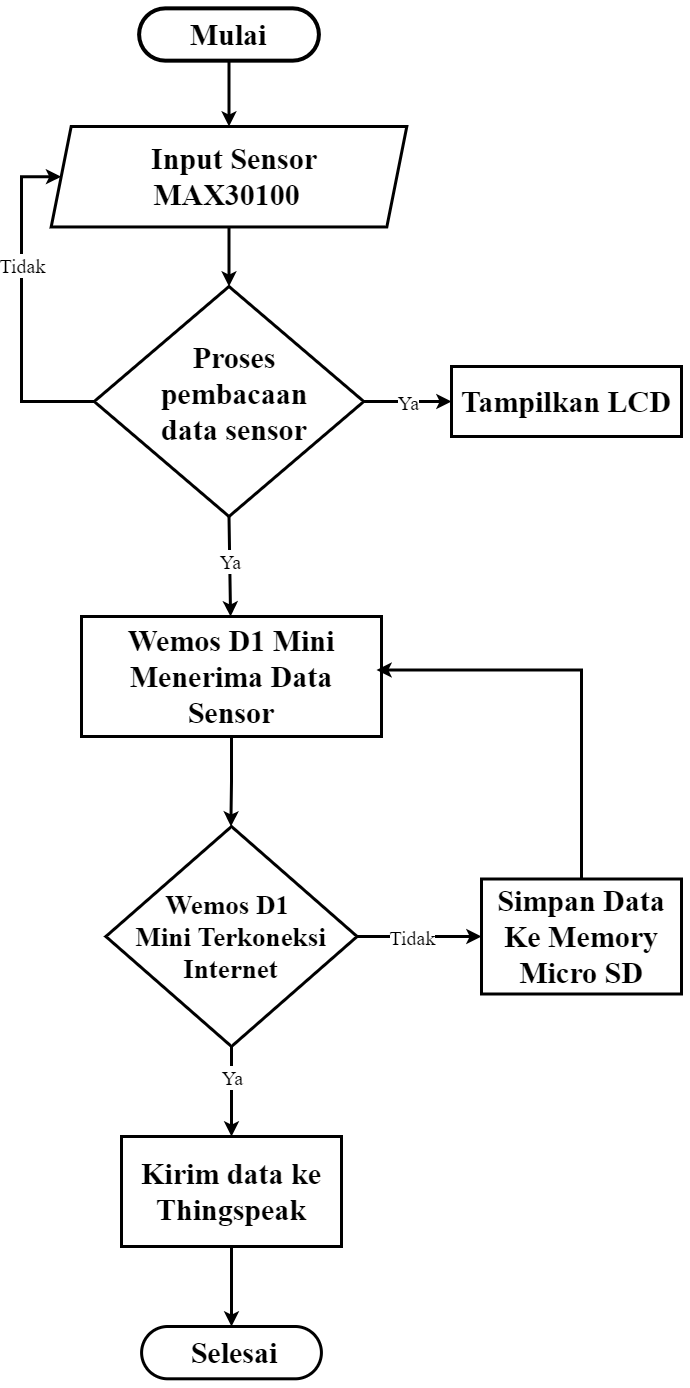

The diagram above was exported from draw.io. Its source (the exported page's mxGraphModel, read from the mxfile embedded in the PNG):
<mxGraphModel dx="1736" dy="868" grid="1" gridSize="10" guides="1" tooltips="1" connect="1" arrows="1" fold="1" page="1" pageScale="1" pageWidth="1100" pageHeight="850" background="#ffffff" math="0" shadow="0">
  <root>
    <mxCell id="0" />
    <mxCell id="1" parent="0" />
    <mxCell id="FzybplC7FBS5x1_zPJJF-13" style="edgeStyle=orthogonalEdgeStyle;rounded=0;orthogonalLoop=1;jettySize=auto;html=1;strokeWidth=3;" parent="1" source="FzybplC7FBS5x1_zPJJF-1" target="FzybplC7FBS5x1_zPJJF-10" edge="1">
      <mxGeometry relative="1" as="geometry" />
    </mxCell>
    <mxCell id="FzybplC7FBS5x1_zPJJF-3" style="edgeStyle=orthogonalEdgeStyle;rounded=0;orthogonalLoop=1;jettySize=auto;html=1;entryX=0.5;entryY=0;entryDx=0;entryDy=0;strokeWidth=3;" parent="1" source="FzybplC7FBS5x1_zPJJF-1" target="FzybplC7FBS5x1_zPJJF-2" edge="1">
      <mxGeometry relative="1" as="geometry" />
    </mxCell>
    <mxCell id="ea9GYQWUlkYXaG-T2_Eu-2" value="" style="rounded=1;whiteSpace=wrap;html=1;arcSize=50;strokeWidth=4;" parent="1" vertex="1">
      <mxGeometry x="397.59615384615387" y="21.85" width="179.8076923076923" height="52.307096774193546" as="geometry" />
    </mxCell>
    <mxCell id="ea9GYQWUlkYXaG-T2_Eu-3" value="" style="shape=parallelogram;perimeter=parallelogramPerimeter;whiteSpace=wrap;html=1;fixedSize=1;strokeWidth=3;" parent="1" vertex="1">
      <mxGeometry x="309.68" y="140" width="355.64" height="100.46" as="geometry" />
    </mxCell>
    <mxCell id="ea9GYQWUlkYXaG-T2_Eu-8" style="edgeStyle=orthogonalEdgeStyle;rounded=0;orthogonalLoop=1;jettySize=auto;html=1;strokeWidth=3;" parent="1" source="ea9GYQWUlkYXaG-T2_Eu-2" target="ea9GYQWUlkYXaG-T2_Eu-3" edge="1">
      <mxGeometry x="360" y="21.85" as="geometry" />
    </mxCell>
    <mxCell id="ea9GYQWUlkYXaG-T2_Eu-50" style="edgeStyle=orthogonalEdgeStyle;rounded=0;orthogonalLoop=1;jettySize=auto;html=1;exitX=0;exitY=0.5;exitDx=0;exitDy=0;entryX=0;entryY=0.5;entryDx=0;entryDy=0;strokeWidth=3;" parent="1" source="ea9GYQWUlkYXaG-T2_Eu-4" target="ea9GYQWUlkYXaG-T2_Eu-3" edge="1">
      <mxGeometry x="360" y="21.85" as="geometry">
        <mxPoint x="399.2307692307692" y="357.9230967741936" as="sourcePoint" />
        <mxPoint x="386.15384615384613" y="165.69451612903225" as="targetPoint" />
        <Array as="points">
          <mxPoint x="280" y="415" />
          <mxPoint x="280" y="190" />
        </Array>
      </mxGeometry>
    </mxCell>
    <mxCell id="ea9GYQWUlkYXaG-T2_Eu-55" value="&lt;font style=&quot;font-size: 20px&quot; face=&quot;Times New Roman&quot;&gt;Tidak&lt;/font&gt;" style="edgeLabel;html=1;align=center;verticalAlign=middle;resizable=0;points=[];" parent="ea9GYQWUlkYXaG-T2_Eu-50" vertex="1" connectable="0">
      <mxGeometry x="-0.0981" y="-2" relative="1" as="geometry">
        <mxPoint x="-2" y="-57.75999999999999" as="offset" />
      </mxGeometry>
    </mxCell>
    <mxCell id="FzybplC7FBS5x1_zPJJF-12" value="&lt;font style=&quot;font-size: 20px&quot; face=&quot;Times New Roman&quot;&gt;Tidak&lt;/font&gt;" style="edgeLabel;html=1;align=center;verticalAlign=middle;resizable=0;points=[];" parent="ea9GYQWUlkYXaG-T2_Eu-50" vertex="1" connectable="0">
      <mxGeometry x="-0.0981" y="-2" relative="1" as="geometry">
        <mxPoint x="388" y="614.28" as="offset" />
      </mxGeometry>
    </mxCell>
    <mxCell id="ea9GYQWUlkYXaG-T2_Eu-4" value="" style="rhombus;whiteSpace=wrap;html=1;strokeWidth=3;" parent="1" vertex="1">
      <mxGeometry x="352.71999999999997" y="300" width="269.57" height="230" as="geometry" />
    </mxCell>
    <mxCell id="ea9GYQWUlkYXaG-T2_Eu-9" style="edgeStyle=orthogonalEdgeStyle;rounded=0;orthogonalLoop=1;jettySize=auto;html=1;strokeWidth=3;" parent="1" source="ea9GYQWUlkYXaG-T2_Eu-3" target="ea9GYQWUlkYXaG-T2_Eu-4" edge="1">
      <mxGeometry x="360" y="21.85" as="geometry" />
    </mxCell>
    <mxCell id="ea9GYQWUlkYXaG-T2_Eu-5" value="&lt;h1&gt;&lt;font style=&quot;font-size: 30px&quot; face=&quot;Times New Roman&quot;&gt;Mulai&lt;/font&gt;&lt;/h1&gt;" style="text;html=1;strokeColor=none;fillColor=none;align=center;verticalAlign=middle;whiteSpace=wrap;rounded=0;" parent="1" vertex="1">
      <mxGeometry x="448.2692307692308" y="34.923741935483875" width="78.46153846153845" height="26.153548387096773" as="geometry" />
    </mxCell>
    <mxCell id="ea9GYQWUlkYXaG-T2_Eu-20" value="" style="rounded=0;whiteSpace=wrap;html=1;align=center;strokeWidth=3;" parent="1" vertex="1">
      <mxGeometry x="710" y="380" width="230" height="70" as="geometry" />
    </mxCell>
    <mxCell id="ea9GYQWUlkYXaG-T2_Eu-23" value="&lt;b&gt;&lt;font style=&quot;font-size: 30px&quot; face=&quot;Times New Roman&quot;&gt;Tampilkan LCD&lt;/font&gt;&lt;/b&gt;" style="text;html=1;strokeColor=none;fillColor=none;align=center;verticalAlign=middle;whiteSpace=wrap;rounded=0;" parent="1" vertex="1">
      <mxGeometry x="702.1200000000001" y="401.92" width="245.77" height="26.15" as="geometry" />
    </mxCell>
    <mxCell id="ea9GYQWUlkYXaG-T2_Eu-25" value="" style="rounded=0;whiteSpace=wrap;html=1;align=center;strokeWidth=3;" parent="1" vertex="1">
      <mxGeometry x="340" y="630" width="300" height="120" as="geometry" />
    </mxCell>
    <mxCell id="ea9GYQWUlkYXaG-T2_Eu-28" value="" style="endArrow=classic;html=1;entryX=0;entryY=0.5;entryDx=0;entryDy=0;strokeWidth=3;exitX=1;exitY=0.5;exitDx=0;exitDy=0;" parent="1" source="ea9GYQWUlkYXaG-T2_Eu-4" target="ea9GYQWUlkYXaG-T2_Eu-20" edge="1">
      <mxGeometry x="360" y="21.85" as="geometry">
        <mxPoint x="574.9584615384615" y="357.2692580645162" as="sourcePoint" />
        <mxPoint x="621.5384615384615" y="357.9230967741936" as="targetPoint" />
      </mxGeometry>
    </mxCell>
    <mxCell id="ea9GYQWUlkYXaG-T2_Eu-29" value="&lt;font style=&quot;font-size: 20px&quot;&gt;Ya&lt;/font&gt;" style="edgeLabel;resizable=0;html=1;align=center;verticalAlign=middle;fontFamily=Times New Roman;" parent="ea9GYQWUlkYXaG-T2_Eu-28" connectable="0" vertex="1">
      <mxGeometry relative="1" as="geometry" />
    </mxCell>
    <mxCell id="ea9GYQWUlkYXaG-T2_Eu-37" value="" style="endArrow=classic;html=1;exitX=0.5;exitY=1;exitDx=0;exitDy=0;strokeWidth=3;" parent="1" source="ea9GYQWUlkYXaG-T2_Eu-4" target="ea9GYQWUlkYXaG-T2_Eu-25" edge="1">
      <mxGeometry x="371.58" y="189.6" as="geometry">
        <mxPoint x="499.5938638245926" y="640.0034008357154" as="sourcePoint" />
        <mxPoint x="633.1184615384616" y="594.98" as="targetPoint" />
      </mxGeometry>
    </mxCell>
    <mxCell id="ea9GYQWUlkYXaG-T2_Eu-38" value="&lt;font style=&quot;font-size: 20px&quot;&gt;Ya&lt;/font&gt;" style="edgeLabel;resizable=0;html=1;align=center;verticalAlign=middle;fontFamily=Times New Roman;" parent="ea9GYQWUlkYXaG-T2_Eu-37" connectable="0" vertex="1">
      <mxGeometry relative="1" as="geometry">
        <mxPoint y="-6" as="offset" />
      </mxGeometry>
    </mxCell>
    <mxCell id="FzybplC7FBS5x1_zPJJF-7" value="&lt;font style=&quot;font-size: 20px&quot;&gt;Ya&lt;/font&gt;" style="edgeLabel;resizable=0;html=1;align=center;verticalAlign=middle;fontFamily=Times New Roman;" parent="ea9GYQWUlkYXaG-T2_Eu-37" connectable="0" vertex="1">
      <mxGeometry relative="1" as="geometry">
        <mxPoint x="1.7200000000000006" y="510.01" as="offset" />
      </mxGeometry>
    </mxCell>
    <mxCell id="ea9GYQWUlkYXaG-T2_Eu-56" value="" style="group" parent="1" vertex="1" connectable="0">
      <mxGeometry x="453.41999999999996" y="370" width="80" height="70" as="geometry" />
    </mxCell>
    <mxCell id="ea9GYQWUlkYXaG-T2_Eu-17" value="&lt;h1&gt;&lt;br&gt;&lt;/h1&gt;" style="text;html=1;strokeColor=none;fillColor=none;align=center;verticalAlign=middle;whiteSpace=wrap;rounded=0;" parent="ea9GYQWUlkYXaG-T2_Eu-56" vertex="1">
      <mxGeometry y="38.18181818181818" width="72.68322228952154" height="31.818181818181817" as="geometry" />
    </mxCell>
    <mxCell id="ea9GYQWUlkYXaG-T2_Eu-15" value="&lt;h1&gt;&lt;font style=&quot;font-size: 30px&quot; face=&quot;Times New Roman&quot;&gt;Proses pembacaan data sensor&lt;/font&gt;&lt;/h1&gt;" style="text;html=1;strokeColor=none;fillColor=none;align=center;verticalAlign=middle;whiteSpace=wrap;rounded=0;" parent="ea9GYQWUlkYXaG-T2_Eu-56" vertex="1">
      <mxGeometry x="-59.027327466419685" y="21.1443583797918" width="198.0608306314653" height="31.813864880987083" as="geometry" />
    </mxCell>
    <mxCell id="ea9GYQWUlkYXaG-T2_Eu-57" value="&lt;b&gt;&lt;font style=&quot;font-size: 30px&quot; face=&quot;Times New Roman&quot;&gt;Wemos D1 Mini Menerima Data Sensor&lt;/font&gt;&lt;/b&gt;" style="text;html=1;strokeColor=none;fillColor=none;align=center;verticalAlign=middle;whiteSpace=wrap;rounded=0;" parent="1" vertex="1">
      <mxGeometry x="345" y="676.93" width="290" height="26.15" as="geometry" />
    </mxCell>
    <mxCell id="ea9GYQWUlkYXaG-T2_Eu-62" style="edgeStyle=orthogonalEdgeStyle;rounded=0;orthogonalLoop=1;jettySize=auto;html=1;entryX=0.5;entryY=0;entryDx=0;entryDy=0;strokeWidth=3;" parent="1" source="ea9GYQWUlkYXaG-T2_Eu-25" edge="1">
      <mxGeometry x="371.58" y="189.6" as="geometry">
        <mxPoint x="489.4149999999995" y="840" as="targetPoint" />
      </mxGeometry>
    </mxCell>
    <mxCell id="ea9GYQWUlkYXaG-T2_Eu-67" value="" style="rounded=1;whiteSpace=wrap;html=1;arcSize=50;strokeWidth=3;" parent="1" vertex="1">
      <mxGeometry x="400.1" y="1340.0029032258064" width="179.8076923076923" height="52.307096774193546" as="geometry" />
    </mxCell>
    <mxCell id="ea9GYQWUlkYXaG-T2_Eu-66" value="&lt;h1&gt;&lt;font style=&quot;font-size: 30px&quot; face=&quot;Times New Roman&quot;&gt;Selesai&lt;/font&gt;&lt;/h1&gt;" style="text;html=1;strokeColor=none;fillColor=none;align=center;verticalAlign=middle;whiteSpace=wrap;rounded=0;" parent="1" vertex="1">
      <mxGeometry x="454.1892307692307" y="1353.0766451612903" width="78.46153846153845" height="26.153548387096773" as="geometry" />
    </mxCell>
    <mxCell id="ea9GYQWUlkYXaG-T2_Eu-11" value="&lt;h1&gt;&lt;font style=&quot;font-size: 30px&quot; face=&quot;Times New Roman&quot;&gt;Input Sensor MAX30100&amp;nbsp;&amp;nbsp;&lt;/font&gt;&lt;/h1&gt;" style="text;html=1;strokeColor=none;fillColor=none;align=center;verticalAlign=middle;whiteSpace=wrap;rounded=0;" parent="1" vertex="1">
      <mxGeometry x="326.42" y="165.23000000000002" width="334" height="50" as="geometry" />
    </mxCell>
    <mxCell id="00RNUAYn_K-HVQG5NApL-7" style="edgeStyle=orthogonalEdgeStyle;rounded=0;orthogonalLoop=1;jettySize=auto;html=1;exitX=0.5;exitY=1;exitDx=0;exitDy=0;strokeWidth=3;" parent="1" source="ea9GYQWUlkYXaG-T2_Eu-57" target="ea9GYQWUlkYXaG-T2_Eu-57" edge="1">
      <mxGeometry relative="1" as="geometry" />
    </mxCell>
    <mxCell id="FzybplC7FBS5x1_zPJJF-1" value="&lt;font face=&quot;Times New Roman&quot; style=&quot;font-size: 27px&quot;&gt;&lt;b&gt;Wemos D1 &lt;br&gt;Mini Terkoneksi&lt;br&gt;Internet&lt;/b&gt;&lt;/font&gt;" style="rhombus;whiteSpace=wrap;html=1;strokeWidth=3;" parent="1" vertex="1">
      <mxGeometry x="364.38" y="840" width="251.25" height="220" as="geometry" />
    </mxCell>
    <mxCell id="FzybplC7FBS5x1_zPJJF-5" style="edgeStyle=orthogonalEdgeStyle;rounded=0;orthogonalLoop=1;jettySize=auto;html=1;strokeWidth=3;" parent="1" source="FzybplC7FBS5x1_zPJJF-2" target="ea9GYQWUlkYXaG-T2_Eu-67" edge="1">
      <mxGeometry relative="1" as="geometry" />
    </mxCell>
    <mxCell id="FzybplC7FBS5x1_zPJJF-2" value="&lt;b&gt;&lt;font face=&quot;Times New Roman&quot; style=&quot;font-size: 30px&quot;&gt;Kirim data ke Thingspeak&lt;/font&gt;&lt;/b&gt;" style="rounded=0;whiteSpace=wrap;html=1;strokeWidth=3;" parent="1" vertex="1">
      <mxGeometry x="380" y="1150" width="220" height="110" as="geometry" />
    </mxCell>
    <mxCell id="-dZsVqU4fOXcdkaaqMGg-1" style="edgeStyle=orthogonalEdgeStyle;rounded=0;orthogonalLoop=1;jettySize=auto;html=1;entryX=1;entryY=0.25;entryDx=0;entryDy=0;strokeWidth=3;" edge="1" parent="1" source="FzybplC7FBS5x1_zPJJF-10" target="ea9GYQWUlkYXaG-T2_Eu-57">
      <mxGeometry relative="1" as="geometry">
        <Array as="points">
          <mxPoint x="840" y="683" />
        </Array>
      </mxGeometry>
    </mxCell>
    <mxCell id="FzybplC7FBS5x1_zPJJF-10" value="&lt;font style=&quot;font-size: 30px&quot; face=&quot;Times New Roman&quot;&gt;&lt;b&gt;Simpan Data Ke Memory Micro SD&lt;/b&gt;&lt;/font&gt;" style="rounded=0;whiteSpace=wrap;html=1;strokeWidth=3;" parent="1" vertex="1">
      <mxGeometry x="740" y="892.5" width="200" height="115" as="geometry" />
    </mxCell>
  </root>
</mxGraphModel>